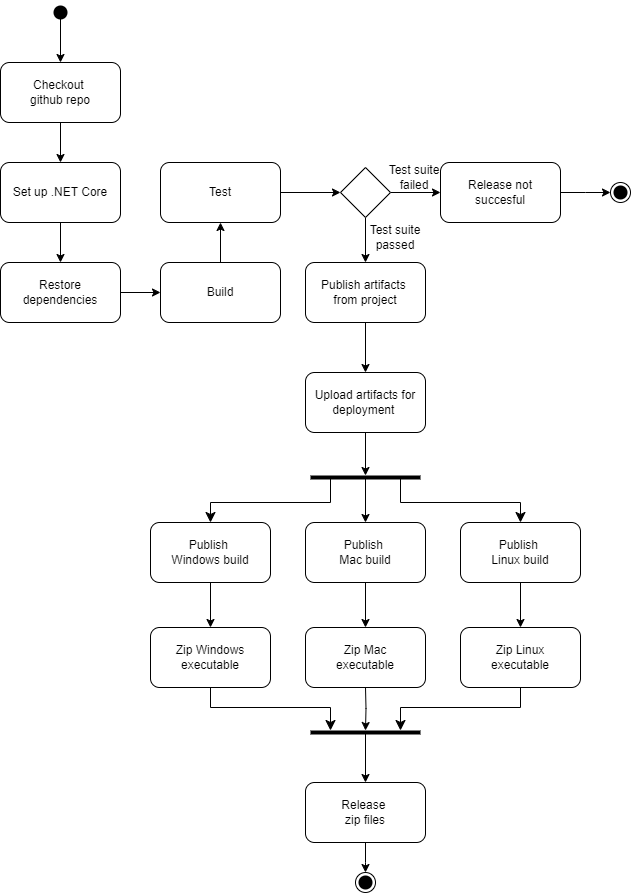

The diagram above was exported from draw.io. Its source (the exported page's mxGraphModel, read from the mxfile embedded in the PNG):
<mxGraphModel dx="2019" dy="1119" grid="1" gridSize="10" guides="1" tooltips="1" connect="1" arrows="1" fold="1" page="1" pageScale="1" pageWidth="827" pageHeight="1169" math="0" shadow="0">
  <root>
    <mxCell id="WIyWlLk6GJQsqaUBKTNV-0" />
    <mxCell id="WIyWlLk6GJQsqaUBKTNV-1" parent="WIyWlLk6GJQsqaUBKTNV-0" />
    <mxCell id="pZwPLSsPLQw2H9y6yW60-3" value="" style="edgeStyle=orthogonalEdgeStyle;rounded=0;orthogonalLoop=1;jettySize=auto;html=1;" edge="1" parent="WIyWlLk6GJQsqaUBKTNV-1" source="pZwPLSsPLQw2H9y6yW60-0" target="pZwPLSsPLQw2H9y6yW60-1">
      <mxGeometry relative="1" as="geometry" />
    </mxCell>
    <mxCell id="pZwPLSsPLQw2H9y6yW60-0" value="" style="shape=waypoint;sketch=0;fillStyle=solid;size=6;pointerEvents=1;points=[];fillColor=none;resizable=0;rotatable=0;perimeter=centerPerimeter;snapToPoint=1;strokeWidth=5;" vertex="1" parent="WIyWlLk6GJQsqaUBKTNV-1">
      <mxGeometry x="230" y="70" width="20" height="20" as="geometry" />
    </mxCell>
    <mxCell id="pZwPLSsPLQw2H9y6yW60-5" value="" style="edgeStyle=orthogonalEdgeStyle;rounded=0;orthogonalLoop=1;jettySize=auto;html=1;" edge="1" parent="WIyWlLk6GJQsqaUBKTNV-1" source="pZwPLSsPLQw2H9y6yW60-1" target="pZwPLSsPLQw2H9y6yW60-2">
      <mxGeometry relative="1" as="geometry" />
    </mxCell>
    <mxCell id="pZwPLSsPLQw2H9y6yW60-1" value="Checkout&amp;nbsp;&lt;div&gt;github repo&lt;/div&gt;" style="rounded=1;whiteSpace=wrap;html=1;" vertex="1" parent="WIyWlLk6GJQsqaUBKTNV-1">
      <mxGeometry x="180" y="130" width="120" height="60" as="geometry" />
    </mxCell>
    <mxCell id="pZwPLSsPLQw2H9y6yW60-7" value="" style="edgeStyle=orthogonalEdgeStyle;rounded=0;orthogonalLoop=1;jettySize=auto;html=1;" edge="1" parent="WIyWlLk6GJQsqaUBKTNV-1" source="pZwPLSsPLQw2H9y6yW60-2" target="pZwPLSsPLQw2H9y6yW60-6">
      <mxGeometry relative="1" as="geometry" />
    </mxCell>
    <mxCell id="pZwPLSsPLQw2H9y6yW60-2" value="Set up .NET Core" style="rounded=1;whiteSpace=wrap;html=1;" vertex="1" parent="WIyWlLk6GJQsqaUBKTNV-1">
      <mxGeometry x="180" y="230" width="120" height="60" as="geometry" />
    </mxCell>
    <mxCell id="pZwPLSsPLQw2H9y6yW60-9" value="" style="edgeStyle=orthogonalEdgeStyle;rounded=0;orthogonalLoop=1;jettySize=auto;html=1;" edge="1" parent="WIyWlLk6GJQsqaUBKTNV-1" source="pZwPLSsPLQw2H9y6yW60-6" target="pZwPLSsPLQw2H9y6yW60-8">
      <mxGeometry relative="1" as="geometry" />
    </mxCell>
    <mxCell id="pZwPLSsPLQw2H9y6yW60-6" value="Restore dependencies" style="rounded=1;whiteSpace=wrap;html=1;" vertex="1" parent="WIyWlLk6GJQsqaUBKTNV-1">
      <mxGeometry x="180" y="330" width="120" height="60" as="geometry" />
    </mxCell>
    <mxCell id="pZwPLSsPLQw2H9y6yW60-11" value="" style="edgeStyle=orthogonalEdgeStyle;rounded=0;orthogonalLoop=1;jettySize=auto;html=1;entryX=0.5;entryY=1;entryDx=0;entryDy=0;" edge="1" parent="WIyWlLk6GJQsqaUBKTNV-1" source="pZwPLSsPLQw2H9y6yW60-8" target="pZwPLSsPLQw2H9y6yW60-13">
      <mxGeometry relative="1" as="geometry">
        <mxPoint x="354" y="460" as="targetPoint" />
      </mxGeometry>
    </mxCell>
    <mxCell id="pZwPLSsPLQw2H9y6yW60-8" value="Build" style="rounded=1;whiteSpace=wrap;html=1;" vertex="1" parent="WIyWlLk6GJQsqaUBKTNV-1">
      <mxGeometry x="340" y="330" width="120" height="60" as="geometry" />
    </mxCell>
    <mxCell id="pZwPLSsPLQw2H9y6yW60-12" style="edgeStyle=orthogonalEdgeStyle;rounded=0;orthogonalLoop=1;jettySize=auto;html=1;" edge="1" parent="WIyWlLk6GJQsqaUBKTNV-1" source="pZwPLSsPLQw2H9y6yW60-13" target="pZwPLSsPLQw2H9y6yW60-16">
      <mxGeometry relative="1" as="geometry" />
    </mxCell>
    <mxCell id="pZwPLSsPLQw2H9y6yW60-13" value="Test" style="rounded=1;whiteSpace=wrap;html=1;" vertex="1" parent="WIyWlLk6GJQsqaUBKTNV-1">
      <mxGeometry x="340" y="230" width="120" height="60" as="geometry" />
    </mxCell>
    <mxCell id="pZwPLSsPLQw2H9y6yW60-15" style="edgeStyle=orthogonalEdgeStyle;rounded=0;orthogonalLoop=1;jettySize=auto;html=1;" edge="1" parent="WIyWlLk6GJQsqaUBKTNV-1" source="pZwPLSsPLQw2H9y6yW60-16" target="pZwPLSsPLQw2H9y6yW60-18">
      <mxGeometry relative="1" as="geometry" />
    </mxCell>
    <mxCell id="pZwPLSsPLQw2H9y6yW60-24" value="" style="edgeStyle=orthogonalEdgeStyle;rounded=0;orthogonalLoop=1;jettySize=auto;html=1;" edge="1" parent="WIyWlLk6GJQsqaUBKTNV-1" source="pZwPLSsPLQw2H9y6yW60-16" target="pZwPLSsPLQw2H9y6yW60-17">
      <mxGeometry relative="1" as="geometry" />
    </mxCell>
    <mxCell id="pZwPLSsPLQw2H9y6yW60-16" value="" style="rhombus;whiteSpace=wrap;html=1;" vertex="1" parent="WIyWlLk6GJQsqaUBKTNV-1">
      <mxGeometry x="520" y="235" width="50" height="50" as="geometry" />
    </mxCell>
    <mxCell id="pZwPLSsPLQw2H9y6yW60-56" value="" style="edgeStyle=orthogonalEdgeStyle;rounded=0;orthogonalLoop=1;jettySize=auto;html=1;" edge="1" parent="WIyWlLk6GJQsqaUBKTNV-1" source="pZwPLSsPLQw2H9y6yW60-17">
      <mxGeometry relative="1" as="geometry">
        <mxPoint x="790" y="260" as="targetPoint" />
      </mxGeometry>
    </mxCell>
    <mxCell id="pZwPLSsPLQw2H9y6yW60-17" value="Release not&lt;div&gt;succesful&lt;/div&gt;" style="rounded=1;whiteSpace=wrap;html=1;" vertex="1" parent="WIyWlLk6GJQsqaUBKTNV-1">
      <mxGeometry x="620" y="230" width="120" height="60" as="geometry" />
    </mxCell>
    <mxCell id="pZwPLSsPLQw2H9y6yW60-22" value="" style="edgeStyle=orthogonalEdgeStyle;rounded=0;orthogonalLoop=1;jettySize=auto;html=1;" edge="1" parent="WIyWlLk6GJQsqaUBKTNV-1" source="pZwPLSsPLQw2H9y6yW60-18" target="pZwPLSsPLQw2H9y6yW60-21">
      <mxGeometry relative="1" as="geometry" />
    </mxCell>
    <mxCell id="pZwPLSsPLQw2H9y6yW60-18" value="Publish artifacts&amp;nbsp;&lt;div&gt;from project&lt;/div&gt;" style="rounded=1;whiteSpace=wrap;html=1;" vertex="1" parent="WIyWlLk6GJQsqaUBKTNV-1">
      <mxGeometry x="485" y="330" width="120" height="60" as="geometry" />
    </mxCell>
    <mxCell id="pZwPLSsPLQw2H9y6yW60-19" value="Test suite failed" style="text;html=1;align=center;verticalAlign=middle;whiteSpace=wrap;rounded=0;" vertex="1" parent="WIyWlLk6GJQsqaUBKTNV-1">
      <mxGeometry x="564" y="230" width="60" height="30" as="geometry" />
    </mxCell>
    <mxCell id="pZwPLSsPLQw2H9y6yW60-20" value="Test suite passed" style="text;html=1;align=center;verticalAlign=middle;whiteSpace=wrap;rounded=0;" vertex="1" parent="WIyWlLk6GJQsqaUBKTNV-1">
      <mxGeometry x="545" y="290" width="60" height="30" as="geometry" />
    </mxCell>
    <mxCell id="pZwPLSsPLQw2H9y6yW60-33" value="" style="edgeStyle=orthogonalEdgeStyle;rounded=0;orthogonalLoop=1;jettySize=auto;html=1;" edge="1" parent="WIyWlLk6GJQsqaUBKTNV-1" source="pZwPLSsPLQw2H9y6yW60-21" target="pZwPLSsPLQw2H9y6yW60-32">
      <mxGeometry relative="1" as="geometry" />
    </mxCell>
    <mxCell id="pZwPLSsPLQw2H9y6yW60-21" value="Upload artifacts for deployment&amp;nbsp;" style="rounded=1;whiteSpace=wrap;html=1;" vertex="1" parent="WIyWlLk6GJQsqaUBKTNV-1">
      <mxGeometry x="485" y="440" width="120" height="60" as="geometry" />
    </mxCell>
    <mxCell id="pZwPLSsPLQw2H9y6yW60-45" value="" style="edgeStyle=orthogonalEdgeStyle;rounded=0;orthogonalLoop=1;jettySize=auto;html=1;" edge="1" parent="WIyWlLk6GJQsqaUBKTNV-1" source="pZwPLSsPLQw2H9y6yW60-23" target="pZwPLSsPLQw2H9y6yW60-27">
      <mxGeometry relative="1" as="geometry" />
    </mxCell>
    <mxCell id="pZwPLSsPLQw2H9y6yW60-23" value="Publish&amp;nbsp;&lt;div&gt;Windows build&lt;/div&gt;" style="rounded=1;whiteSpace=wrap;html=1;" vertex="1" parent="WIyWlLk6GJQsqaUBKTNV-1">
      <mxGeometry x="330" y="590" width="120" height="60" as="geometry" />
    </mxCell>
    <mxCell id="pZwPLSsPLQw2H9y6yW60-44" value="" style="edgeStyle=orthogonalEdgeStyle;rounded=0;orthogonalLoop=1;jettySize=auto;html=1;" edge="1" parent="WIyWlLk6GJQsqaUBKTNV-1" source="pZwPLSsPLQw2H9y6yW60-25" target="pZwPLSsPLQw2H9y6yW60-28">
      <mxGeometry relative="1" as="geometry" />
    </mxCell>
    <mxCell id="pZwPLSsPLQw2H9y6yW60-25" value="Publish&amp;nbsp;&lt;div&gt;Mac build&lt;/div&gt;" style="rounded=1;whiteSpace=wrap;html=1;" vertex="1" parent="WIyWlLk6GJQsqaUBKTNV-1">
      <mxGeometry x="485" y="590" width="120" height="60" as="geometry" />
    </mxCell>
    <mxCell id="pZwPLSsPLQw2H9y6yW60-43" value="" style="edgeStyle=orthogonalEdgeStyle;rounded=0;orthogonalLoop=1;jettySize=auto;html=1;" edge="1" parent="WIyWlLk6GJQsqaUBKTNV-1" source="pZwPLSsPLQw2H9y6yW60-26" target="pZwPLSsPLQw2H9y6yW60-29">
      <mxGeometry relative="1" as="geometry" />
    </mxCell>
    <mxCell id="pZwPLSsPLQw2H9y6yW60-26" value="Publish&amp;nbsp;&lt;div&gt;Linux build&lt;/div&gt;" style="rounded=1;whiteSpace=wrap;html=1;" vertex="1" parent="WIyWlLk6GJQsqaUBKTNV-1">
      <mxGeometry x="640" y="590" width="120" height="60" as="geometry" />
    </mxCell>
    <mxCell id="pZwPLSsPLQw2H9y6yW60-27" value="Zip&amp;nbsp;&lt;span style=&quot;background-color: initial;&quot;&gt;Windows executable&lt;/span&gt;" style="rounded=1;whiteSpace=wrap;html=1;" vertex="1" parent="WIyWlLk6GJQsqaUBKTNV-1">
      <mxGeometry x="330" y="695" width="120" height="60" as="geometry" />
    </mxCell>
    <mxCell id="pZwPLSsPLQw2H9y6yW60-28" value="Zip Mac&lt;div&gt;executable&lt;/div&gt;" style="rounded=1;whiteSpace=wrap;html=1;" vertex="1" parent="WIyWlLk6GJQsqaUBKTNV-1">
      <mxGeometry x="485" y="695" width="120" height="60" as="geometry" />
    </mxCell>
    <mxCell id="pZwPLSsPLQw2H9y6yW60-29" value="Zip Linux&lt;div&gt;executable&lt;/div&gt;" style="rounded=1;whiteSpace=wrap;html=1;" vertex="1" parent="WIyWlLk6GJQsqaUBKTNV-1">
      <mxGeometry x="640" y="695" width="120" height="60" as="geometry" />
    </mxCell>
    <mxCell id="pZwPLSsPLQw2H9y6yW60-53" value="" style="edgeStyle=orthogonalEdgeStyle;rounded=0;orthogonalLoop=1;jettySize=auto;html=1;" edge="1" parent="WIyWlLk6GJQsqaUBKTNV-1" source="pZwPLSsPLQw2H9y6yW60-30">
      <mxGeometry relative="1" as="geometry">
        <mxPoint x="545" y="940" as="targetPoint" />
      </mxGeometry>
    </mxCell>
    <mxCell id="pZwPLSsPLQw2H9y6yW60-30" value="Release&amp;nbsp;&lt;div&gt;zip files&lt;/div&gt;" style="rounded=1;whiteSpace=wrap;html=1;" vertex="1" parent="WIyWlLk6GJQsqaUBKTNV-1">
      <mxGeometry x="485" y="850" width="120" height="60" as="geometry" />
    </mxCell>
    <mxCell id="pZwPLSsPLQw2H9y6yW60-34" value="" style="edgeStyle=orthogonalEdgeStyle;rounded=0;orthogonalLoop=1;jettySize=auto;html=1;" edge="1" parent="WIyWlLk6GJQsqaUBKTNV-1" source="pZwPLSsPLQw2H9y6yW60-32" target="pZwPLSsPLQw2H9y6yW60-25">
      <mxGeometry relative="1" as="geometry" />
    </mxCell>
    <mxCell id="pZwPLSsPLQw2H9y6yW60-32" value="" style="line;strokeWidth=4;html=1;perimeter=backbonePerimeter;points=[];outlineConnect=0;" vertex="1" parent="WIyWlLk6GJQsqaUBKTNV-1">
      <mxGeometry x="490" y="540" width="110" height="10" as="geometry" />
    </mxCell>
    <mxCell id="pZwPLSsPLQw2H9y6yW60-38" value="" style="edgeStyle=segmentEdgeStyle;endArrow=classic;html=1;curved=0;rounded=0;endSize=8;startSize=8;entryX=0.5;entryY=0;entryDx=0;entryDy=0;" edge="1" parent="WIyWlLk6GJQsqaUBKTNV-1" source="pZwPLSsPLQw2H9y6yW60-32" target="pZwPLSsPLQw2H9y6yW60-23">
      <mxGeometry width="50" height="50" relative="1" as="geometry">
        <mxPoint x="490" y="570" as="sourcePoint" />
        <mxPoint x="350" y="590" as="targetPoint" />
        <Array as="points">
          <mxPoint x="510" y="570" />
          <mxPoint x="390" y="570" />
        </Array>
      </mxGeometry>
    </mxCell>
    <mxCell id="pZwPLSsPLQw2H9y6yW60-42" value="" style="edgeStyle=segmentEdgeStyle;endArrow=classic;html=1;curved=0;rounded=0;endSize=8;startSize=8;entryX=0.5;entryY=0;entryDx=0;entryDy=0;" edge="1" parent="WIyWlLk6GJQsqaUBKTNV-1" source="pZwPLSsPLQw2H9y6yW60-32" target="pZwPLSsPLQw2H9y6yW60-26">
      <mxGeometry width="50" height="50" relative="1" as="geometry">
        <mxPoint x="580" y="540" as="sourcePoint" />
        <mxPoint x="630" y="605" as="targetPoint" />
        <Array as="points">
          <mxPoint x="580" y="570" />
          <mxPoint x="700" y="570" />
        </Array>
      </mxGeometry>
    </mxCell>
    <mxCell id="pZwPLSsPLQw2H9y6yW60-46" value="" style="edgeStyle=orthogonalEdgeStyle;rounded=0;orthogonalLoop=1;jettySize=auto;html=1;" edge="1" parent="WIyWlLk6GJQsqaUBKTNV-1" target="pZwPLSsPLQw2H9y6yW60-48">
      <mxGeometry relative="1" as="geometry">
        <mxPoint x="545" y="755" as="sourcePoint" />
      </mxGeometry>
    </mxCell>
    <mxCell id="pZwPLSsPLQw2H9y6yW60-47" value="" style="edgeStyle=orthogonalEdgeStyle;rounded=0;orthogonalLoop=1;jettySize=auto;html=1;entryX=0.5;entryY=0;entryDx=0;entryDy=0;" edge="1" parent="WIyWlLk6GJQsqaUBKTNV-1" source="pZwPLSsPLQw2H9y6yW60-48" target="pZwPLSsPLQw2H9y6yW60-30">
      <mxGeometry relative="1" as="geometry">
        <mxPoint x="545" y="845" as="targetPoint" />
      </mxGeometry>
    </mxCell>
    <mxCell id="pZwPLSsPLQw2H9y6yW60-48" value="" style="line;strokeWidth=4;html=1;perimeter=backbonePerimeter;points=[];outlineConnect=0;" vertex="1" parent="WIyWlLk6GJQsqaUBKTNV-1">
      <mxGeometry x="490" y="795" width="110" height="10" as="geometry" />
    </mxCell>
    <mxCell id="pZwPLSsPLQw2H9y6yW60-49" value="" style="edgeStyle=segmentEdgeStyle;endArrow=classic;html=1;curved=0;rounded=0;endSize=8;startSize=8;exitX=0.5;exitY=1;exitDx=0;exitDy=0;" edge="1" parent="WIyWlLk6GJQsqaUBKTNV-1" source="pZwPLSsPLQw2H9y6yW60-29" target="pZwPLSsPLQw2H9y6yW60-48">
      <mxGeometry width="50" height="50" relative="1" as="geometry">
        <mxPoint x="700" y="740" as="sourcePoint" />
        <mxPoint x="580" y="795" as="targetPoint" />
        <Array as="points">
          <mxPoint x="700" y="775" />
          <mxPoint x="580" y="775" />
        </Array>
      </mxGeometry>
    </mxCell>
    <mxCell id="pZwPLSsPLQw2H9y6yW60-50" value="" style="edgeStyle=segmentEdgeStyle;endArrow=classic;html=1;curved=0;rounded=0;endSize=8;startSize=8;exitX=0.5;exitY=1;exitDx=0;exitDy=0;" edge="1" parent="WIyWlLk6GJQsqaUBKTNV-1" source="pZwPLSsPLQw2H9y6yW60-27" target="pZwPLSsPLQw2H9y6yW60-48">
      <mxGeometry width="50" height="50" relative="1" as="geometry">
        <mxPoint x="390" y="760" as="sourcePoint" />
        <mxPoint x="510" y="795" as="targetPoint" />
        <Array as="points">
          <mxPoint x="390" y="775" />
          <mxPoint x="510" y="775" />
        </Array>
      </mxGeometry>
    </mxCell>
    <mxCell id="pZwPLSsPLQw2H9y6yW60-51" value="" style="ellipse;whiteSpace=wrap;html=1;" vertex="1" parent="WIyWlLk6GJQsqaUBKTNV-1">
      <mxGeometry x="535" y="940" width="20" height="20" as="geometry" />
    </mxCell>
    <mxCell id="pZwPLSsPLQw2H9y6yW60-52" value="" style="shape=waypoint;sketch=0;fillStyle=solid;size=6;pointerEvents=1;points=[];fillColor=none;resizable=0;rotatable=0;perimeter=centerPerimeter;snapToPoint=1;strokeWidth=5;" vertex="1" parent="WIyWlLk6GJQsqaUBKTNV-1">
      <mxGeometry x="535" y="940" width="20" height="20" as="geometry" />
    </mxCell>
    <mxCell id="pZwPLSsPLQw2H9y6yW60-54" value="" style="ellipse;whiteSpace=wrap;html=1;" vertex="1" parent="WIyWlLk6GJQsqaUBKTNV-1">
      <mxGeometry x="790" y="250" width="20" height="20" as="geometry" />
    </mxCell>
    <mxCell id="pZwPLSsPLQw2H9y6yW60-55" value="" style="shape=waypoint;sketch=0;fillStyle=solid;size=6;pointerEvents=1;points=[];fillColor=none;resizable=0;rotatable=0;perimeter=centerPerimeter;snapToPoint=1;strokeWidth=5;" vertex="1" parent="WIyWlLk6GJQsqaUBKTNV-1">
      <mxGeometry x="790" y="250" width="20" height="20" as="geometry" />
    </mxCell>
  </root>
</mxGraphModel>